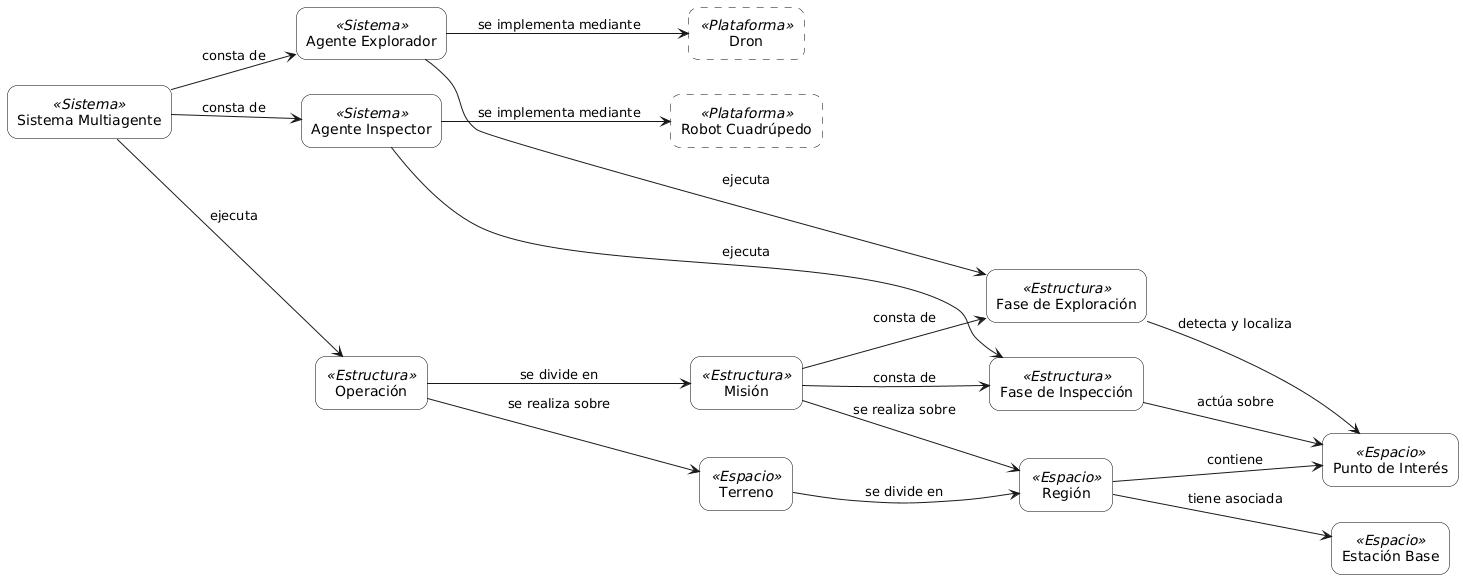

The diagram above was rendered by PlantUML. Its source (embedded in the PNG):
@startuml
left to right direction

skinparam rectangle<<Sistema>> {
  BorderStyle solid
  BorderColor #000000ff
  BackgroundColor #ffffffff
  RoundCorner 20
}

skinparam rectangle<<Estructura>> {
  BorderStyle solid
  BorderColor #000000ff
  BackgroundColor #ffffffff
  RoundCorner 20
}

skinparam rectangle<<Espacio>> {
  BorderStyle solid
  BorderColor #000000ff
  BackgroundColor #ffffffff
  RoundCorner 20
}

skinparam rectangle<<Plataforma>> {
  BorderStyle dashed
  BorderColor #000000ff
  BackgroundColor #ffffffff
  RoundCorner 20
}

together {
  rectangle "Sistema Multiagente" <<Sistema>> 
  rectangle "Agente Explorador" <<Sistema>>
  rectangle "Agente Inspector" <<Sistema>>
  rectangle "Dron" <<Plataforma>>
  rectangle "Robot Cuadrúpedo" <<Plataforma>>
}

together {
  rectangle "Operación" <<Estructura>>
  rectangle "Misión" <<Estructura>>
}

together {
  rectangle "Fase de Exploración" <<Estructura>>
  rectangle "Fase de Inspección" <<Estructura>>
}

together {
  rectangle "Terreno" <<Espacio>>
  rectangle "Región" <<Espacio>>
  rectangle "Estación Base" <<Espacio>>
  rectangle "Punto de Interés" <<Espacio>>
}

"Sistema Multiagente" --> "Agente Inspector" : consta de
"Agente Inspector" --> "Robot Cuadrúpedo" : se implementa mediante
"Sistema Multiagente" --> "Agente Explorador" : consta de
"Agente Explorador" --> Dron : se implementa mediante

"Sistema Multiagente" --> Operación : ejecuta
Operación --> Misión : se divide en
Misión --> "Fase de Inspección" : consta de
Misión --> "Fase de Exploración" : consta de

"Agente Inspector" --> "Fase de Inspección" : ejecuta
"Agente Explorador" --> "Fase de Exploración" : ejecuta

"Fase de Inspección" --> "Punto de Interés" : actúa sobre
"Fase de Exploración" --> "Punto de Interés" : detecta y localiza

Operación --> Terreno : se realiza sobre
Misión --> Región : se realiza sobre

Terreno --> Región: se divide en
Región --> "Estación Base": tiene asociada
Región --> "Punto de Interés": contiene
@enduml